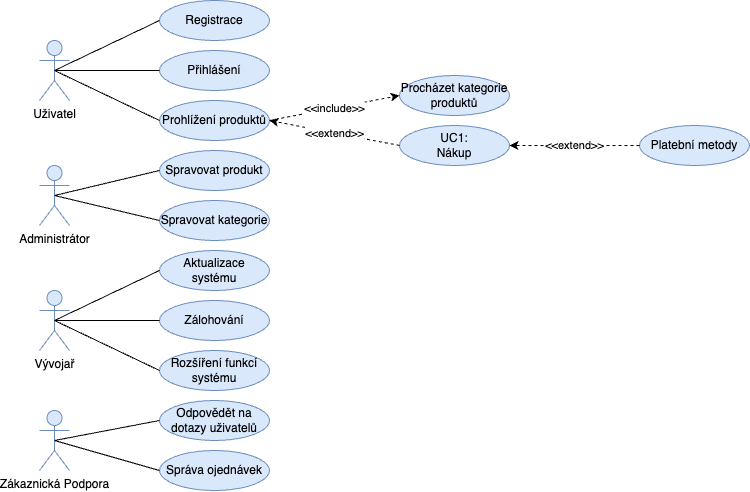

The diagram above was exported from draw.io. Its source (the exported page's mxGraphModel, read from the mxfile embedded in the PNG):
<mxGraphModel dx="847" dy="539" grid="1" gridSize="10" guides="1" tooltips="1" connect="1" arrows="1" fold="1" page="1" pageScale="1" pageWidth="850" pageHeight="1100" math="0" shadow="0">
  <root>
    <mxCell id="0" />
    <mxCell id="1" parent="0" />
    <mxCell id="S-JD86c8oPenMrIcF_mf-1" value="Uživatel" style="shape=umlActor;verticalLabelPosition=bottom;verticalAlign=top;html=1;outlineConnect=0;fillColor=#dae8fc;strokeColor=#6c8ebf;" parent="1" vertex="1">
      <mxGeometry x="80" y="100" width="30" height="60" as="geometry" />
    </mxCell>
    <mxCell id="S-JD86c8oPenMrIcF_mf-9" value="Zákaznická Podpora" style="shape=umlActor;verticalLabelPosition=bottom;verticalAlign=top;html=1;outlineConnect=0;fillColor=#dae8fc;strokeColor=#6c8ebf;" parent="1" vertex="1">
      <mxGeometry x="80" y="470" width="30" height="60" as="geometry" />
    </mxCell>
    <mxCell id="S-JD86c8oPenMrIcF_mf-10" value="Registrace" style="ellipse;whiteSpace=wrap;html=1;fillColor=#dae8fc;strokeColor=#6c8ebf;" parent="1" vertex="1">
      <mxGeometry x="200" y="60" width="110" height="40" as="geometry" />
    </mxCell>
    <mxCell id="S-JD86c8oPenMrIcF_mf-11" value="Přihlášení" style="ellipse;whiteSpace=wrap;html=1;fillColor=#dae8fc;strokeColor=#6c8ebf;" parent="1" vertex="1">
      <mxGeometry x="200" y="110" width="110" height="40" as="geometry" />
    </mxCell>
    <mxCell id="S-JD86c8oPenMrIcF_mf-14" value="" style="endArrow=none;html=1;rounded=0;exitX=0.5;exitY=0.5;exitDx=0;exitDy=0;exitPerimeter=0;startFill=0;entryX=0;entryY=0.5;entryDx=0;entryDy=0;" parent="1" source="S-JD86c8oPenMrIcF_mf-1" target="S-JD86c8oPenMrIcF_mf-10" edge="1">
      <mxGeometry width="50" height="50" relative="1" as="geometry">
        <mxPoint x="240" y="230" as="sourcePoint" />
        <mxPoint x="410" y="180" as="targetPoint" />
      </mxGeometry>
    </mxCell>
    <mxCell id="S-JD86c8oPenMrIcF_mf-15" value="" style="endArrow=none;html=1;rounded=0;startFill=0;entryX=0;entryY=0.5;entryDx=0;entryDy=0;" parent="1" target="S-JD86c8oPenMrIcF_mf-11" edge="1">
      <mxGeometry width="50" height="50" relative="1" as="geometry">
        <mxPoint x="95" y="130" as="sourcePoint" />
        <mxPoint x="221" y="84" as="targetPoint" />
      </mxGeometry>
    </mxCell>
    <mxCell id="S-JD86c8oPenMrIcF_mf-17" value="UC1:&lt;div&gt;Nákup&lt;/div&gt;" style="ellipse;whiteSpace=wrap;html=1;fillColor=#dae8fc;strokeColor=#6c8ebf;" parent="1" vertex="1">
      <mxGeometry x="440" y="185" width="110" height="40" as="geometry" />
    </mxCell>
    <mxCell id="S-JD86c8oPenMrIcF_mf-19" value="Prohlížení produktů" style="ellipse;whiteSpace=wrap;html=1;fillColor=#dae8fc;strokeColor=#6c8ebf;" parent="1" vertex="1">
      <mxGeometry x="200" y="160" width="110" height="40" as="geometry" />
    </mxCell>
    <mxCell id="S-JD86c8oPenMrIcF_mf-20" value="" style="endArrow=none;html=1;rounded=0;exitX=0.5;exitY=0.5;exitDx=0;exitDy=0;exitPerimeter=0;entryX=0;entryY=0.5;entryDx=0;entryDy=0;" parent="1" source="S-JD86c8oPenMrIcF_mf-1" target="S-JD86c8oPenMrIcF_mf-19" edge="1">
      <mxGeometry width="50" height="50" relative="1" as="geometry">
        <mxPoint x="105" y="140" as="sourcePoint" />
        <mxPoint x="210" y="140" as="targetPoint" />
      </mxGeometry>
    </mxCell>
    <mxCell id="S-JD86c8oPenMrIcF_mf-21" value="Správa ojednávek" style="ellipse;whiteSpace=wrap;html=1;fillColor=#dae8fc;strokeColor=#6c8ebf;" parent="1" vertex="1">
      <mxGeometry x="200" y="510" width="110" height="40" as="geometry" />
    </mxCell>
    <mxCell id="S-JD86c8oPenMrIcF_mf-22" value="" style="endArrow=none;html=1;rounded=0;exitX=0.5;exitY=0.5;exitDx=0;exitDy=0;exitPerimeter=0;entryX=0;entryY=0.5;entryDx=0;entryDy=0;" parent="1" source="S-JD86c8oPenMrIcF_mf-9" target="S-JD86c8oPenMrIcF_mf-21" edge="1">
      <mxGeometry width="50" height="50" relative="1" as="geometry">
        <mxPoint x="260" y="400" as="sourcePoint" />
        <mxPoint x="310" y="350" as="targetPoint" />
      </mxGeometry>
    </mxCell>
    <mxCell id="S-JD86c8oPenMrIcF_mf-23" value="Odpovědět na dotazy uživatelů" style="ellipse;whiteSpace=wrap;html=1;fillColor=#dae8fc;strokeColor=#6c8ebf;" parent="1" vertex="1">
      <mxGeometry x="200" y="460" width="110" height="40" as="geometry" />
    </mxCell>
    <mxCell id="S-JD86c8oPenMrIcF_mf-24" value="" style="endArrow=none;html=1;rounded=0;entryX=0;entryY=0.5;entryDx=0;entryDy=0;exitX=0.5;exitY=0.5;exitDx=0;exitDy=0;exitPerimeter=0;" parent="1" source="S-JD86c8oPenMrIcF_mf-9" target="S-JD86c8oPenMrIcF_mf-23" edge="1">
      <mxGeometry width="50" height="50" relative="1" as="geometry">
        <mxPoint x="100" y="500" as="sourcePoint" />
        <mxPoint x="310" y="350" as="targetPoint" />
      </mxGeometry>
    </mxCell>
    <mxCell id="S-JD86c8oPenMrIcF_mf-26" value="Vývojař" style="shape=umlActor;verticalLabelPosition=bottom;verticalAlign=top;html=1;outlineConnect=0;fillColor=#dae8fc;strokeColor=#6c8ebf;" parent="1" vertex="1">
      <mxGeometry x="80" y="350" width="30" height="60" as="geometry" />
    </mxCell>
    <mxCell id="S-JD86c8oPenMrIcF_mf-27" value="Zálohování" style="ellipse;whiteSpace=wrap;html=1;fillColor=#dae8fc;strokeColor=#6c8ebf;" parent="1" vertex="1">
      <mxGeometry x="200" y="360" width="110" height="40" as="geometry" />
    </mxCell>
    <mxCell id="S-JD86c8oPenMrIcF_mf-28" value="" style="endArrow=none;html=1;rounded=0;exitX=0.5;exitY=0.5;exitDx=0;exitDy=0;exitPerimeter=0;entryX=0;entryY=0.5;entryDx=0;entryDy=0;" parent="1" source="S-JD86c8oPenMrIcF_mf-26" target="S-JD86c8oPenMrIcF_mf-27" edge="1">
      <mxGeometry width="50" height="50" relative="1" as="geometry">
        <mxPoint x="260" y="280" as="sourcePoint" />
        <mxPoint x="310" y="230" as="targetPoint" />
      </mxGeometry>
    </mxCell>
    <mxCell id="S-JD86c8oPenMrIcF_mf-29" value="Aktualizace systému" style="ellipse;whiteSpace=wrap;html=1;fillColor=#dae8fc;strokeColor=#6c8ebf;" parent="1" vertex="1">
      <mxGeometry x="200" y="310" width="110" height="40" as="geometry" />
    </mxCell>
    <mxCell id="S-JD86c8oPenMrIcF_mf-30" value="" style="endArrow=none;html=1;rounded=0;entryX=0;entryY=0.5;entryDx=0;entryDy=0;exitX=0.5;exitY=0.5;exitDx=0;exitDy=0;exitPerimeter=0;" parent="1" source="S-JD86c8oPenMrIcF_mf-26" target="S-JD86c8oPenMrIcF_mf-29" edge="1">
      <mxGeometry width="50" height="50" relative="1" as="geometry">
        <mxPoint x="100" y="380" as="sourcePoint" />
        <mxPoint x="310" y="230" as="targetPoint" />
      </mxGeometry>
    </mxCell>
    <mxCell id="S-JD86c8oPenMrIcF_mf-31" value="Rozšíření funkcí systému" style="ellipse;whiteSpace=wrap;html=1;fillColor=#dae8fc;strokeColor=#6c8ebf;" parent="1" vertex="1">
      <mxGeometry x="200" y="410" width="110" height="40" as="geometry" />
    </mxCell>
    <mxCell id="S-JD86c8oPenMrIcF_mf-32" value="" style="endArrow=none;html=1;rounded=0;entryX=0;entryY=0.5;entryDx=0;entryDy=0;exitX=0.5;exitY=0.5;exitDx=0;exitDy=0;exitPerimeter=0;" parent="1" source="S-JD86c8oPenMrIcF_mf-26" target="S-JD86c8oPenMrIcF_mf-31" edge="1">
      <mxGeometry width="50" height="50" relative="1" as="geometry">
        <mxPoint x="100" y="380" as="sourcePoint" />
        <mxPoint x="210" y="390" as="targetPoint" />
      </mxGeometry>
    </mxCell>
    <mxCell id="S-JD86c8oPenMrIcF_mf-40" value="Administrátor" style="shape=umlActor;verticalLabelPosition=bottom;verticalAlign=top;html=1;outlineConnect=0;fillColor=#dae8fc;strokeColor=#6c8ebf;" parent="1" vertex="1">
      <mxGeometry x="80" y="225" width="30" height="60" as="geometry" />
    </mxCell>
    <mxCell id="S-JD86c8oPenMrIcF_mf-41" value="Spravovat produkt" style="ellipse;whiteSpace=wrap;html=1;fillColor=#dae8fc;strokeColor=#6c8ebf;" parent="1" vertex="1">
      <mxGeometry x="200" y="210" width="110" height="40" as="geometry" />
    </mxCell>
    <mxCell id="S-JD86c8oPenMrIcF_mf-42" value="" style="endArrow=none;html=1;rounded=0;exitX=0.5;exitY=0.5;exitDx=0;exitDy=0;exitPerimeter=0;entryX=0;entryY=0.5;entryDx=0;entryDy=0;" parent="1" source="S-JD86c8oPenMrIcF_mf-40" target="S-JD86c8oPenMrIcF_mf-41" edge="1">
      <mxGeometry width="50" height="50" relative="1" as="geometry">
        <mxPoint x="260" y="155" as="sourcePoint" />
        <mxPoint x="310" y="105" as="targetPoint" />
      </mxGeometry>
    </mxCell>
    <mxCell id="S-JD86c8oPenMrIcF_mf-45" value="Spravovat kategorie" style="ellipse;whiteSpace=wrap;html=1;fillColor=#dae8fc;strokeColor=#6c8ebf;" parent="1" vertex="1">
      <mxGeometry x="200" y="260" width="110" height="40" as="geometry" />
    </mxCell>
    <mxCell id="S-JD86c8oPenMrIcF_mf-46" value="" style="endArrow=none;html=1;rounded=0;entryX=0;entryY=0.5;entryDx=0;entryDy=0;exitX=0.5;exitY=0.5;exitDx=0;exitDy=0;exitPerimeter=0;" parent="1" source="S-JD86c8oPenMrIcF_mf-40" target="S-JD86c8oPenMrIcF_mf-45" edge="1">
      <mxGeometry width="50" height="50" relative="1" as="geometry">
        <mxPoint x="100" y="255" as="sourcePoint" />
        <mxPoint x="210" y="265" as="targetPoint" />
      </mxGeometry>
    </mxCell>
    <mxCell id="S-JD86c8oPenMrIcF_mf-47" value="&amp;lt;&amp;lt;extend&amp;gt;&amp;gt;" style="endArrow=classic;html=1;rounded=0;dashed=1;exitX=0;exitY=0.5;exitDx=0;exitDy=0;entryX=1;entryY=0.5;entryDx=0;entryDy=0;" parent="1" source="S-JD86c8oPenMrIcF_mf-17" target="S-JD86c8oPenMrIcF_mf-19" edge="1">
      <mxGeometry x="-0.0061" width="50" height="50" relative="1" as="geometry">
        <mxPoint x="310" y="130" as="sourcePoint" />
        <mxPoint x="350" y="230" as="targetPoint" />
        <mxPoint as="offset" />
      </mxGeometry>
    </mxCell>
    <mxCell id="S-JD86c8oPenMrIcF_mf-49" value="Platební metody" style="ellipse;whiteSpace=wrap;html=1;fillColor=#dae8fc;strokeColor=#6c8ebf;" parent="1" vertex="1">
      <mxGeometry x="680" y="185" width="110" height="40" as="geometry" />
    </mxCell>
    <mxCell id="S-JD86c8oPenMrIcF_mf-51" value="&amp;lt;&amp;lt;extend&lt;span style=&quot;background-color: light-dark(#ffffff, var(--ge-dark-color, #121212)); color: light-dark(rgb(0, 0, 0), rgb(255, 255, 255));&quot;&gt;&amp;gt;&amp;gt;&lt;/span&gt;" style="endArrow=classic;html=1;rounded=0;dashed=1;entryX=1;entryY=0.5;entryDx=0;entryDy=0;exitX=0;exitY=0.5;exitDx=0;exitDy=0;" parent="1" source="S-JD86c8oPenMrIcF_mf-49" target="S-JD86c8oPenMrIcF_mf-17" edge="1">
      <mxGeometry x="-0.004" width="50" height="50" relative="1" as="geometry">
        <mxPoint x="620" y="180" as="sourcePoint" />
        <mxPoint x="320" y="215" as="targetPoint" />
        <mxPoint as="offset" />
      </mxGeometry>
    </mxCell>
    <mxCell id="S-JD86c8oPenMrIcF_mf-52" value="Procházet kategorie produktů" style="ellipse;whiteSpace=wrap;html=1;fillColor=#dae8fc;strokeColor=#6c8ebf;" parent="1" vertex="1">
      <mxGeometry x="440" y="135" width="110" height="40" as="geometry" />
    </mxCell>
    <mxCell id="S-JD86c8oPenMrIcF_mf-55" value="&amp;lt;&amp;lt;include&amp;gt;&amp;gt;" style="endArrow=classic;html=1;rounded=0;dashed=1;entryX=0;entryY=0.5;entryDx=0;entryDy=0;exitX=1;exitY=0.5;exitDx=0;exitDy=0;" parent="1" source="S-JD86c8oPenMrIcF_mf-19" target="S-JD86c8oPenMrIcF_mf-52" edge="1">
      <mxGeometry x="-0.0061" width="50" height="50" relative="1" as="geometry">
        <mxPoint x="380" y="90" as="sourcePoint" />
        <mxPoint x="310" y="130" as="targetPoint" />
        <mxPoint as="offset" />
      </mxGeometry>
    </mxCell>
  </root>
</mxGraphModel>